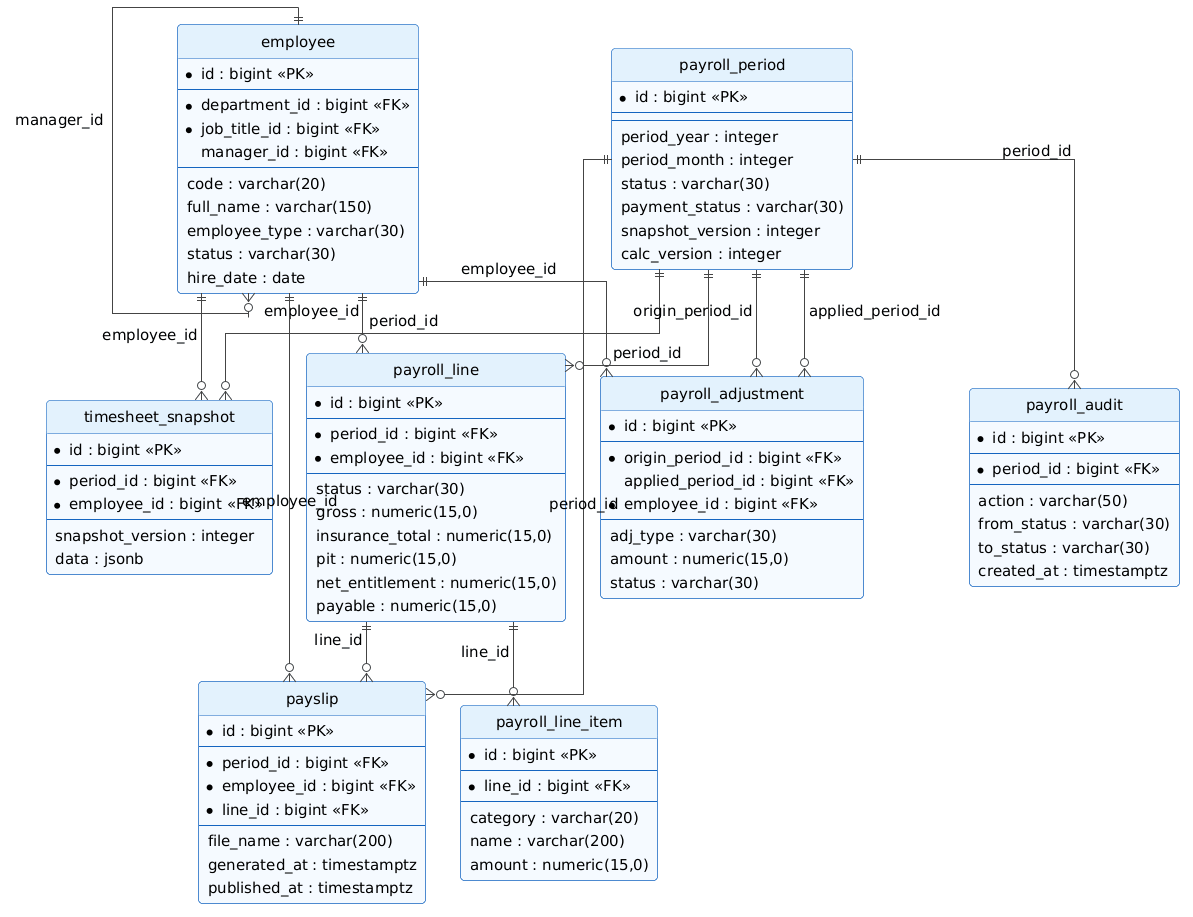

The diagram above was rendered by PlantUML. Its source (embedded in the PNG):
@startuml
' Style dùng chung cho các sơ đồ trong báo cáo (render.py nhúng vào khi vẽ)
skinparam backgroundColor #FFFFFF
skinparam shadowing false
skinparam roundCorner 8
skinparam defaultFontSize 16
skinparam ArrowColor #444444
skinparam ArrowFontSize 14
skinparam maxMessageSize 220
skinparam wrapWidth 260
skinparam padding 3
skinparam actorBorderColor #333333
skinparam actorBackgroundColor #FFFFFF
skinparam usecaseBorderColor #1565C0
skinparam usecaseBackgroundColor #E3F2FD
skinparam rectangleBorderColor #546E7A
skinparam rectangleBackgroundColor #FAFAFA
skinparam packageBorderColor #546E7A
skinparam packageBackgroundColor #FAFAFA
skinparam classBorderColor #1565C0
skinparam classBackgroundColor #F5FAFF
skinparam classHeaderBackgroundColor #E3F2FD
skinparam participantBorderColor #1565C0
skinparam participantBackgroundColor #E3F2FD
skinparam sequenceLifeLineBorderColor #888888
skinparam sequenceGroupBorderColor #888888
skinparam stateBorderColor #1565C0
skinparam stateBackgroundColor #E3F2FD
skinparam activityBorderColor #1565C0
skinparam activityBackgroundColor #E3F2FD
skinparam noteBorderColor #F9A825
skinparam noteBackgroundColor #FFF8E1

hide circle
skinparam linetype ortho
skinparam entityBackgroundColor #F5FAFF
skinparam entityBorderColor #1565C0
skinparam defaultFontSize 15
entity employee {
  * id : bigint <<PK>>
  --
  * department_id : bigint <<FK>>
  * job_title_id : bigint <<FK>>
  manager_id : bigint <<FK>>
  --
  code : varchar(20)
  full_name : varchar(150)
  employee_type : varchar(30)
  status : varchar(30)
  hire_date : date
}
entity payroll_period {
  * id : bigint <<PK>>
  --
  --
  period_year : integer
  period_month : integer
  status : varchar(30)
  payment_status : varchar(30)
  snapshot_version : integer
  calc_version : integer
}
entity timesheet_snapshot {
  * id : bigint <<PK>>
  --
  * period_id : bigint <<FK>>
  * employee_id : bigint <<FK>>
  --
  snapshot_version : integer
  data : jsonb
}
entity payroll_line {
  * id : bigint <<PK>>
  --
  * period_id : bigint <<FK>>
  * employee_id : bigint <<FK>>
  --
  status : varchar(30)
  gross : numeric(15,0)
  insurance_total : numeric(15,0)
  pit : numeric(15,0)
  net_entitlement : numeric(15,0)
  payable : numeric(15,0)
}
entity payroll_line_item {
  * id : bigint <<PK>>
  --
  * line_id : bigint <<FK>>
  --
  category : varchar(20)
  name : varchar(200)
  amount : numeric(15,0)
}
entity payroll_adjustment {
  * id : bigint <<PK>>
  --
  * origin_period_id : bigint <<FK>>
  applied_period_id : bigint <<FK>>
  * employee_id : bigint <<FK>>
  --
  adj_type : varchar(30)
  amount : numeric(15,0)
  status : varchar(30)
}
entity payslip {
  * id : bigint <<PK>>
  --
  * period_id : bigint <<FK>>
  * employee_id : bigint <<FK>>
  * line_id : bigint <<FK>>
  --
  file_name : varchar(200)
  generated_at : timestamptz
  published_at : timestamptz
}
entity payroll_audit {
  * id : bigint <<PK>>
  --
  * period_id : bigint <<FK>>
  --
  action : varchar(50)
  from_status : varchar(30)
  to_status : varchar(30)
  created_at : timestamptz
}
employee ||--o{ employee : manager_id
payroll_period ||--o{ timesheet_snapshot : period_id
employee ||--o{ timesheet_snapshot : employee_id
payroll_period ||--o{ payroll_line : period_id
employee ||--o{ payroll_line : employee_id
payroll_line ||--o{ payroll_line_item : line_id
payroll_period ||--o{ payroll_adjustment : origin_period_id
payroll_period ||--o{ payroll_adjustment : applied_period_id
employee ||--o{ payroll_adjustment : employee_id
payroll_period ||--o{ payslip : period_id
employee ||--o{ payslip : employee_id
payroll_line ||--o{ payslip : line_id
payroll_period ||--o{ payroll_audit : period_id
@enduml